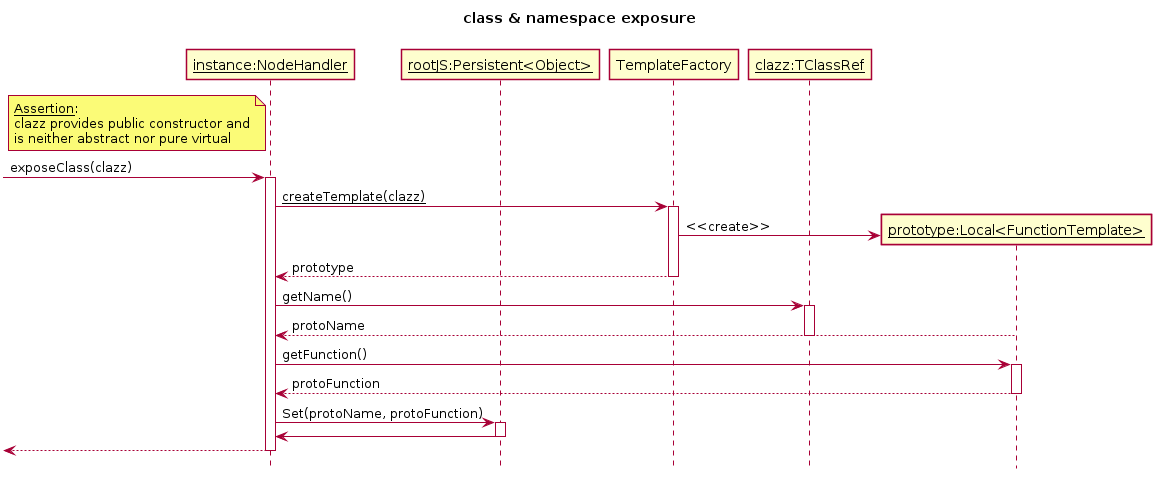

The diagram above was rendered by PlantUML. Its source (embedded in the PNG):
@startuml

 skinparam shadowing false
 ' skinparam monochrome true


hide footbox




title
class & namespace exposure

end title

participant "<u>instance:NodeHandler</u>" as instance
participant "<u>rootJS:Persistent<Object></u>" as rootJS
participant "TemplateFactory" as TemplateFactory
participant "<u>clazz:TClassRef</u>" as clazz
participant "<u>prototype:Local<FunctionTemplate></u>" as prototype

note left of instance
<u>Assertion</u>:
clazz provides public constructor and
is neither abstract nor pure virtual
end note

[-> instance: exposeClass(clazz)
activate instance

instance -> TemplateFactory : <u>createTemplate(clazz)</u>
activate TemplateFactory

create prototype
TemplateFactory -> prototype : <<create>>

TemplateFactory --> instance : prototype
deactivate TemplateFactory

instance -> clazz : getName()
activate clazz
prototype --> instance : protoName
deactivate clazz

instance -> prototype : getFunction()
activate prototype
prototype --> instance : protoFunction
deactivate prototype

instance -> rootJS : Set(protoName, protoFunction)
activate rootJS
rootJS -> instance
deactivate rootJS

instance -->[
deactivate instance

@enduml